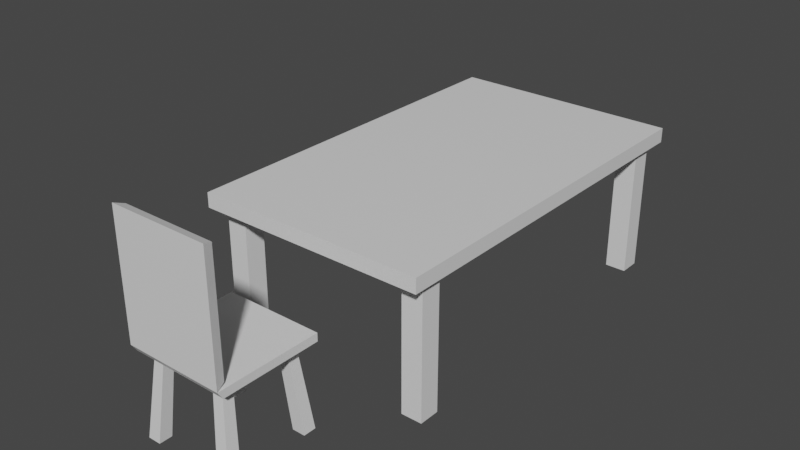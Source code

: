 # Source: table_chair.blend  (saved by Blender 2.93.20; exported with 4.5.12 LTS)
import bpy
from mathutils import Matrix  # noqa: F401  (used for matrix-valued properties, if any)

bpy.ops.wm.read_factory_settings(use_empty=True)
scene = bpy.context.scene
scene.name = 'Scene'

# ---- collections
col_collection = bpy.data.collections.new('Collection'); scene.collection.children.link(col_collection)

# ---- materials (node trees are filled in below, after node groups)
mat_material_001 = bpy.data.materials.new('Material.001')
mat_material_001.alpha_threshold = 0.0
mat_material_001.use_transparent_shadow = False
mat_material_001.line_color = (0.0, 0.0, 0.0, 1.0)
mat_material = bpy.data.materials.new('Material')
mat_material.alpha_threshold = 0.0
mat_material.use_transparent_shadow = False
mat_material.line_color = (0.0, 0.0, 0.0, 1.0)

# ---- material node trees
mat_material_001.use_nodes = True; mat_material_001.node_tree.nodes.clear()
_N = mat_material_001.node_tree.nodes; _L = mat_material_001.node_tree.links
n0 = _N.new('ShaderNodeOutputMaterial'); n0.name = 'Material Output'; n0.location = (300, 300)
n1 = _N.new('ShaderNodeBsdfPrincipled'); n1.name = 'Principled BSDF'; n1.location = (10, 300)
n1.distribution = 'GGX'
n1.subsurface_method = 'BURLEY'
n1.inputs[2].default_value = 0.4
n1.inputs[3].default_value = 1.45
n1.inputs[27].default_value = (0.0, 0.0, 0.0, 1.0)
n1.inputs[28].default_value = 1.0
_L.new(n1.outputs[0], n0.inputs[0])
n0.is_active_output = True
mat_material.use_nodes = True; mat_material.node_tree.nodes.clear()
_N = mat_material.node_tree.nodes; _L = mat_material.node_tree.links
n0 = _N.new('ShaderNodeOutputMaterial'); n0.name = 'Material Output'; n0.location = (300, 300)
n1 = _N.new('ShaderNodeBsdfPrincipled'); n1.name = 'Principled BSDF'; n1.location = (10, 300)
n1.distribution = 'GGX'
n1.subsurface_method = 'BURLEY'
n1.inputs[2].default_value = 0.4
n1.inputs[3].default_value = 1.45
n1.inputs[27].default_value = (0.0, 0.0, 0.0, 1.0)
n1.inputs[28].default_value = 1.0
_L.new(n1.outputs[0], n0.inputs[0])
n0.is_active_output = True

# ---- world
world_world = bpy.data.worlds.new('World'); scene.world = world_world
world_world.use_nodes = True; world_world.node_tree.nodes.clear()
_N = world_world.node_tree.nodes; _L = world_world.node_tree.links
n0 = _N.new('ShaderNodeOutputWorld'); n0.name = 'World Output'; n0.location = (300, 300)
n1 = _N.new('ShaderNodeBackground'); n1.name = 'Background'; n1.location = (10, 300)
n1.inputs[0].default_value = (0.05088, 0.05088, 0.05088, 1.0)
_L.new(n1.outputs[0], n0.inputs[0])
n0.is_active_output = True
world_world.color = (0.05088, 0.05088, 0.05088)
world_world.use_sun_shadow = False
world_world.sun_shadow_jitter_overblur = 0.0

# ---- meshes
me_cube_001 = bpy.data.meshes.new('Cube.001')
me_cube_001.from_pydata([(0.5786, -0.4214, 0.2426), (0.7118, -0.5184, -1.0), (0.5786, -0.5786, 0.2426), (0.7118, -0.7118, -1.0), (0.4214, -0.4214, 0.2426), (0.5184, -0.5184, -1.0), (0.4214, -0.5786, 0.2426), (0.5184, -0.7118, -1.0), (-0.7405, -0.7874, 2.197), (-0.7405, -0.7839, 0.364), (-0.7405, 0.7839, 0.364), (0.7405, -0.7874, 2.197), (0.7405, -0.7839, 0.364), (0.7405, 0.7839, 0.364), (-0.5786, -0.4214, 0.2426), (-0.7118, -0.5184, -1.0), (-0.5786, -0.5786, 0.2426), (-0.7118, -0.7118, -1.0), (-0.4214, -0.4214, 0.2426), (-0.5184, -0.5184, -1.0), (-0.4214, -0.5786, 0.2426), (-0.5184, -0.7118, -1.0), (-0.6986, -0.6384, 0.4162), (-0.6986, -0.6417, 2.146), (0.5786, 0.4214, 0.2426), (0.7118, 0.5184, -1.0), (0.5786, 0.5786, 0.2426), (0.7118, 0.7118, -1.0), (0.4214, 0.4214, 0.2426), (0.5184, 0.5184, -1.0), (0.4214, 0.5786, 0.2426), (0.5184, 0.7118, -1.0), (0.6986, -0.6417, 2.146), (0.6986, -0.6384, 0.4162), (-0.5786, 0.4214, 0.2409), (-0.7118, 0.5184, -1.0), (-0.5786, 0.5786, 0.2409), (-0.7118, 0.7118, -1.0), (-0.4214, 0.4214, 0.2409), (-0.5184, 0.5184, -1.0), (-0.4214, 0.5786, 0.2409), (-0.5184, 0.7118, -1.0), (0.7405, 0.7839, 0.2426), (0.7405, -0.7034, 0.2426), (0.7405, -0.7839, 0.364), (-0.7405, 0.7839, 0.2426), (-0.7405, -0.7034, 0.2426), (-0.7405, -0.7839, 0.364)], [], [(0, 4, 6, 2), (3, 2, 6, 7), (7, 6, 4, 5), (5, 1, 3, 7), (1, 0, 2, 3), (5, 4, 0, 1), (12, 9, 22, 33), (13, 10, 9, 12), (14, 16, 20, 18), (17, 21, 20, 16), (21, 19, 18, 20), (19, 21, 17, 15), (15, 17, 16, 14), (19, 15, 14, 18), (9, 8, 23, 22), (24, 26, 30, 28), (27, 31, 30, 26), (31, 29, 28, 30), (29, 31, 27, 25), (25, 27, 26, 24), (29, 25, 24, 28), (11, 12, 33, 32), (8, 11, 32, 23), (32, 33, 22, 23), (34, 38, 40, 36), (37, 36, 40, 41), (41, 40, 38, 39), (39, 35, 37, 41), (35, 34, 36, 37), (39, 38, 34, 35), (43, 44, 47, 46), (43, 46, 45, 42), (11, 8, 9, 44, 47, 12), (10, 13, 42, 45), (13, 12, 44, 43, 42), (9, 10, 45, 46, 47)])
_uv = me_cube_001.uv_layers.new(name='UVMap')
_uv.uv.foreach_set('vector', [0.625, 0.5, 0.875, 0.5, 0.875, 0.75, 0.625, 0.75, 0.375, 0.75, 0.625, 0.75, 0.625, 1.0, 0.375, 1.0, 0.375, 0.0, 0.625, 0.0, 0.625, 0.25, 0.375, 0.25, 0.125, 0.5, 0.375, 0.5, 0.375, 0.75, 0.125, 0.75, 0.375, 0.5, 0.625, 0.5, 0.625, 0.75, 0.375, 0.75, 0.375, 0.25, 0.625, 0.25, 0.625, 0.5, 0.375, 0.5, 0.625, 0.75, 0.875, 0.75, 0.875, 0.75, 0.625, 0.75, 0.625, 0.5, 0.875, 0.5, 0.875, 0.75, 0.625, 0.75, 0.625, 0.5, 0.625, 0.75, 0.875, 0.75, 0.875, 0.5, 0.375, 0.75, 0.375, 1.0, 0.625, 1.0, 0.625, 0.75, 0.375, 0.0, 0.375, 0.25, 0.625, 0.25, 0.625, 0.0, 0.125, 0.5, 0.125, 0.75, 0.375, 0.75, 0.375, 0.5, 0.375, 0.5, 0.375, 0.75, 0.625, 0.75, 0.625, 0.5, 0.375, 0.25, 0.375, 0.5, 0.625, 0.5, 0.625, 0.25, 0.0, 0.0, 0.0, 0.0, 0.0, 0.0, 0.0, 0.0, 0.625, 0.5, 0.625, 0.75, 0.875, 0.75, 0.875, 0.5, 0.375, 0.75, 0.375, 1.0, 0.625, 1.0, 0.625, 0.75, 0.375, 0.0, 0.375, 0.25, 0.625, 0.25, 0.625, 0.0, 0.125, 0.5, 0.125, 0.75, 0.375, 0.75, 0.375, 0.5, 0.375, 0.5, 0.375, 0.75, 0.625, 0.75, 0.625, 0.5, 0.375, 0.25, 0.375, 0.5, 0.625, 0.5, 0.625, 0.25, 0.0, 0.0, 0.0, 0.0, 0.0, 0.0, 0.0, 0.0, 0.0, 0.0, 0.0, 0.0, 0.0, 0.0, 0.0, 0.0, 0.375, 0.75, 0.625, 0.75, 0.625, 1.0, 0.375, 1.0, 0.625, 0.5, 0.875, 0.5, 0.875, 0.75, 0.625, 0.75, 0.375, 0.75, 0.625, 0.75, 0.625, 1.0, 0.375, 1.0, 0.375, 0.0, 0.625, 0.0, 0.625, 0.25, 0.375, 0.25, 0.125, 0.5, 0.375, 0.5, 0.375, 0.75, 0.125, 0.75, 0.375, 0.5, 0.625, 0.5, 0.625, 0.75, 0.375, 0.75, 0.375, 0.25, 0.625, 0.25, 0.625, 0.5, 0.375, 0.5, 0.375, 0.25, 0.625, 0.25, 0.625, 0.5, 0.375, 0.5, 0.125, 0.5, 0.375, 0.5, 0.375, 0.75, 0.125, 0.75, 0.0, 0.0, 0.0, 0.0, 0.0, 0.0, 0.0, 0.0, 0.0, 0.0, 0.0, 0.0, 0.875, 0.5, 0.625, 0.5, 0.125, 0.75, 0.375, 0.75, 0.625, 0.5, 0.625, 0.75, 0.625, 0.25, 0.125, 0.5, 0.125, 0.75, 0.875, 0.75, 0.875, 0.5, 0.375, 0.75, 0.375, 0.5, 0.625, 0.5])
me_cube_001.materials.append(mat_material_001)
me_cube_001.use_remesh_preserve_volume = False
me_cube_001.use_remesh_preserve_attributes = False
me_cube_001.use_mirror_vertex_groups = False
me_cube_001.update()
me_cube_002 = bpy.data.meshes.new('Cube.002')
me_cube_002.from_pydata([(-1.755, -2.903, 1.0), (-1.755, -2.903, 1.221), (-1.755, 2.903, 1.0), (-1.755, 2.903, 1.221), (1.755, -2.903, 1.0), (1.755, -2.903, 1.221), (1.755, 2.903, 1.0), (1.755, 2.903, 1.221), (1.659, -2.341, 1.0), (1.659, -2.341, -1.0), (1.659, -2.659, 1.0), (1.659, -2.659, -1.0), (1.341, -2.341, 1.0), (1.341, -2.341, -1.0), (1.341, -2.659, 1.0), (1.341, -2.659, -1.0), (-1.659, -2.341, 1.0), (-1.659, -2.341, -1.0), (-1.659, -2.659, 1.0), (-1.659, -2.659, -1.0), (-1.341, -2.341, 1.0), (-1.341, -2.341, -1.0), (-1.341, -2.659, 1.0), (-1.341, -2.659, -1.0), (1.659, 2.341, 1.0), (1.659, 2.341, -1.0), (1.659, 2.659, 1.0), (1.659, 2.659, -1.0), (1.341, 2.341, 1.0), (1.341, 2.341, -1.0), (1.341, 2.659, 1.0), (1.341, 2.659, -1.0), (-1.659, 2.341, 1.0), (-1.659, 2.341, -1.0), (-1.659, 2.659, 1.0), (-1.659, 2.659, -1.0), (-1.341, 2.341, 1.0), (-1.341, 2.341, -1.0), (-1.341, 2.659, 1.0), (-1.341, 2.659, -1.0)], [], [(0, 1, 3, 2), (2, 3, 7, 6), (6, 7, 5, 4), (4, 5, 1, 0), (2, 6, 4, 0), (7, 3, 1, 5), (8, 12, 14, 10), (11, 10, 14, 15), (15, 14, 12, 13), (13, 9, 11, 15), (9, 8, 10, 11), (13, 12, 8, 9), (16, 18, 22, 20), (19, 23, 22, 18), (23, 21, 20, 22), (21, 23, 19, 17), (17, 19, 18, 16), (21, 17, 16, 20), (24, 26, 30, 28), (27, 31, 30, 26), (31, 29, 28, 30), (29, 31, 27, 25), (25, 27, 26, 24), (29, 25, 24, 28), (32, 36, 38, 34), (35, 34, 38, 39), (39, 38, 36, 37), (37, 33, 35, 39), (33, 32, 34, 35), (37, 36, 32, 33)])
_uv = me_cube_002.uv_layers.new(name='UVMap')
_uv.uv.foreach_set('vector', [0.375, 0.0, 0.625, 0.0, 0.625, 0.25, 0.375, 0.25, 0.375, 0.25, 0.625, 0.25, 0.625, 0.5, 0.375, 0.5, 0.375, 0.5, 0.625, 0.5, 0.625, 0.75, 0.375, 0.75, 0.375, 0.75, 0.625, 0.75, 0.625, 1.0, 0.375, 1.0, 0.125, 0.5, 0.375, 0.5, 0.375, 0.75, 0.125, 0.75, 0.625, 0.5, 0.875, 0.5, 0.875, 0.75, 0.625, 0.75, 0.625, 0.5, 0.875, 0.5, 0.875, 0.75, 0.625, 0.75, 0.375, 0.75, 0.625, 0.75, 0.625, 1.0, 0.375, 1.0, 0.375, 0.0, 0.625, 0.0, 0.625, 0.25, 0.375, 0.25, 0.125, 0.5, 0.375, 0.5, 0.375, 0.75, 0.125, 0.75, 0.375, 0.5, 0.625, 0.5, 0.625, 0.75, 0.375, 0.75, 0.375, 0.25, 0.625, 0.25, 0.625, 0.5, 0.375, 0.5, 0.625, 0.5, 0.625, 0.75, 0.875, 0.75, 0.875, 0.5, 0.375, 0.75, 0.375, 1.0, 0.625, 1.0, 0.625, 0.75, 0.375, 0.0, 0.375, 0.25, 0.625, 0.25, 0.625, 0.0, 0.125, 0.5, 0.125, 0.75, 0.375, 0.75, 0.375, 0.5, 0.375, 0.5, 0.375, 0.75, 0.625, 0.75, 0.625, 0.5, 0.375, 0.25, 0.375, 0.5, 0.625, 0.5, 0.625, 0.25, 0.625, 0.5, 0.625, 0.75, 0.875, 0.75, 0.875, 0.5, 0.375, 0.75, 0.375, 1.0, 0.625, 1.0, 0.625, 0.75, 0.375, 0.0, 0.375, 0.25, 0.625, 0.25, 0.625, 0.0, 0.125, 0.5, 0.125, 0.75, 0.375, 0.75, 0.375, 0.5, 0.375, 0.5, 0.375, 0.75, 0.625, 0.75, 0.625, 0.5, 0.375, 0.25, 0.375, 0.5, 0.625, 0.5, 0.625, 0.25, 0.625, 0.5, 0.875, 0.5, 0.875, 0.75, 0.625, 0.75, 0.375, 0.75, 0.625, 0.75, 0.625, 1.0, 0.375, 1.0, 0.375, 0.0, 0.625, 0.0, 0.625, 0.25, 0.375, 0.25, 0.125, 0.5, 0.375, 0.5, 0.375, 0.75, 0.125, 0.75, 0.375, 0.5, 0.625, 0.5, 0.625, 0.75, 0.375, 0.75, 0.375, 0.25, 0.625, 0.25, 0.625, 0.5, 0.375, 0.5])
me_cube_002.materials.append(mat_material)
me_cube_002.use_remesh_preserve_volume = False
me_cube_002.use_remesh_preserve_attributes = False
me_cube_002.use_mirror_vertex_groups = False
me_cube_002.update()

# ---- objects
ob_chair = bpy.data.objects.new('Chair', me_cube_001)
ob_table_001 = bpy.data.objects.new('Table.001', me_cube_002)

# ---- transforms, parenting, visibility, modifiers, constraints
ob_chair.location = (0.0, -4.274, 1.0)
ob_chair.lock_rotations_4d = False
ob_chair.empty_display_type = 'ARROWS'
ob_chair.lineart.crease_threshold = 0.0
ob_table_001.location = (0.0, 0.0, 1.0)
ob_table_001.lock_rotations_4d = False
ob_table_001.empty_display_type = 'ARROWS'
ob_table_001.lineart.crease_threshold = 0.0

# ---- collection membership
col_collection.objects.link(ob_chair)
col_collection.objects.link(ob_table_001)

# ---- scene / render settings (as saved in the file)
scene.frame_start = 1; scene.frame_end = 250; scene.frame_set(1)
scene.render.engine = 'BLENDER_EEVEE_NEXT'
scene.cycles.use_denoising = False
scene.cycles.samples = 128
scene.cycles.sampling_pattern = 'TABULATED_SOBOL'
scene.cycles.use_adaptive_sampling = False
scene.cycles.use_light_tree = False
scene.view_settings.view_transform = 'Filmic'
bpy.context.view_layer.update()

# ---- added for rendering (the .blend has no active camera and no usable light): camera, sun
cam_auto = bpy.data.cameras.new('AutoCamera')
cam_auto.lens = 50.0
cam_auto.sensor_width = 36.0
cam_auto.clip_end = 1000.0
ob_auto_camera = bpy.data.objects.new('AutoCamera', cam_auto)
scene.collection.objects.link(ob_auto_camera)
ob_auto_camera.location = (8.57802, -11.3728, 8.46098)
ob_auto_camera.rotation_euler = (1.09748, -7.21219e-08, 0.694738)
scene.camera = ob_auto_camera
light_auto_sun = bpy.data.lights.new('AutoSun', 'SUN')
light_auto_sun.energy = 3.0
light_auto_sun.angle = 0.0523599
ob_auto_sun = bpy.data.objects.new('AutoSun', light_auto_sun)
scene.collection.objects.link(ob_auto_sun)
ob_auto_sun.rotation_euler = (0.872665, 0.174533, 0.523599)
bpy.context.view_layer.update()
